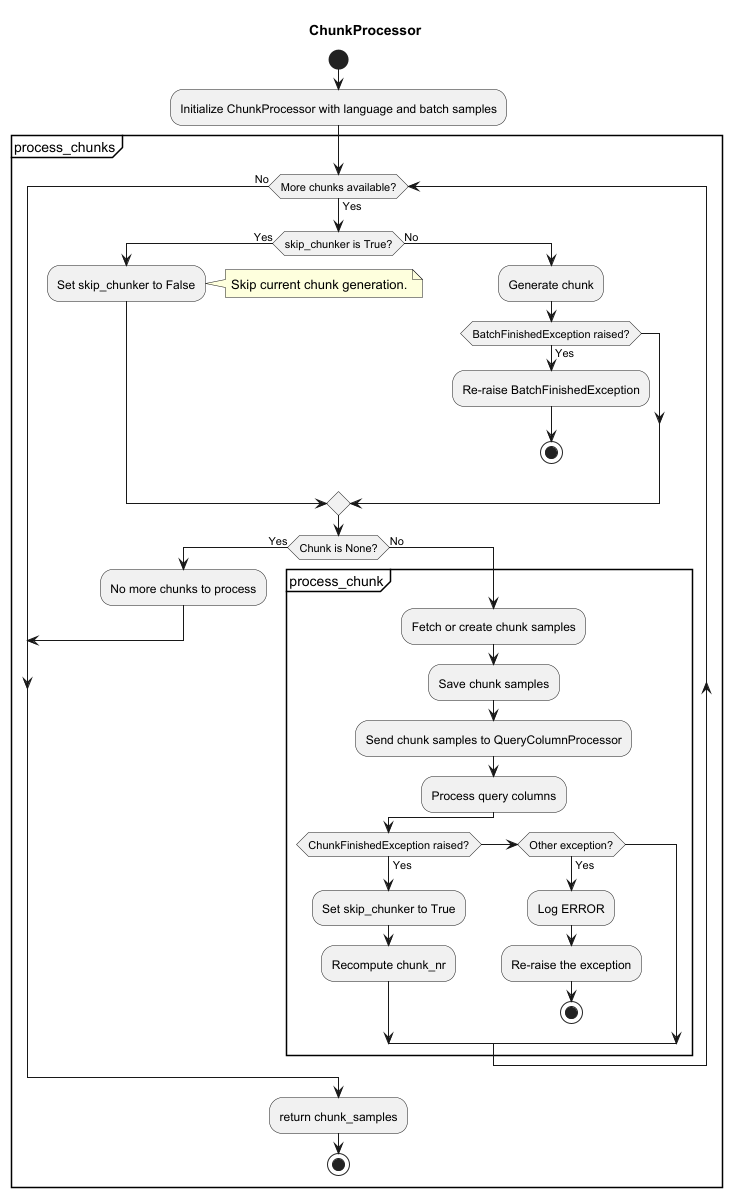

The diagram above was rendered by PlantUML. Its source (embedded in the PNG):
@startuml
'https://plantuml.com/activity-diagram-beta
title ChunkProcessor

start
:Initialize ChunkProcessor with language and batch samples;

partition "process_chunks" {
    while (More chunks available?) is (Yes)
        if (skip_chunker is True?) then (Yes)
            :Set skip_chunker to False;
            note right
              Skip current chunk generation.
            end note
        else (No)
            :Generate chunk;
            if (BatchFinishedException raised?)  then (Yes)
                :Re-raise BatchFinishedException;
                stop
            endif
        endif

        if (Chunk is None?) then (Yes)
            :No more chunks to process;
            break

        else (No)

            partition "process_chunk" {
                :Fetch or create chunk samples;
                :Save chunk samples;
                :Send chunk samples to QueryColumnProcessor;
                :Process query columns;
                if (ChunkFinishedException raised?) then (Yes)
                    :Set skip_chunker to True;
                    :Recompute chunk_nr;
                elseif (Other exception?) then (Yes)
                    :Log ERROR;
                    :Re-raise the exception;
                    stop
                endif
            }
        endif
    endwhile (No)

    :return chunk_samples;
    stop
}

@enduml